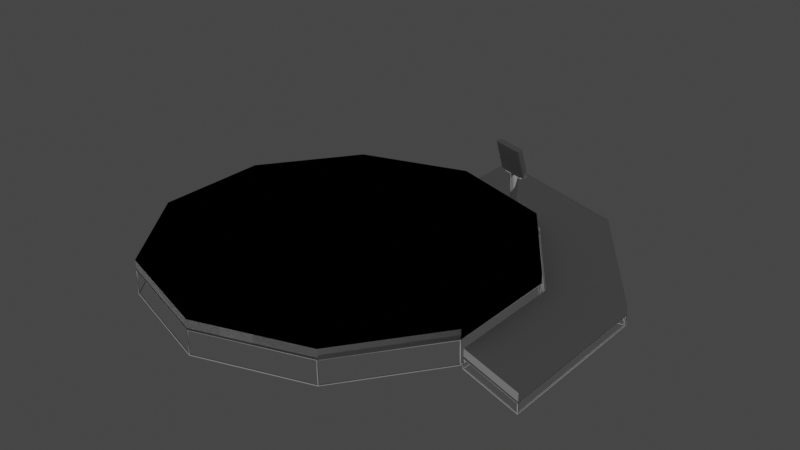 # Source: 3dModels.blend  (saved by Blender 3.0.42; exported with 4.5.12 LTS)
import bpy
from mathutils import Matrix  # noqa: F401  (used for matrix-valued properties, if any)

bpy.ops.wm.read_factory_settings(use_empty=True)
scene = bpy.context.scene
scene.name = 'Scene'

# ---- collections
col_launch_base = bpy.data.collections.new('launch base'); scene.collection.children.link(col_launch_base)
col_tablet = bpy.data.collections.new('tablet'); scene.collection.children.link(col_tablet)

# ---- world
world_world = bpy.data.worlds.new('World'); scene.world = world_world
world_world.use_nodes = True; world_world.node_tree.nodes.clear()
_N = world_world.node_tree.nodes; _L = world_world.node_tree.links
n0 = _N.new('ShaderNodeOutputWorld'); n0.name = 'World Output'; n0.location = (300, 300)
n1 = _N.new('ShaderNodeBackground'); n1.name = 'Background'; n1.location = (10, 300)
n1.inputs[0].default_value = (0.05088, 0.05088, 0.05088, 1.0)
_L.new(n1.outputs[0], n0.inputs[0])
n0.is_active_output = True
world_world.color = (0.05088, 0.05088, 0.05088)
world_world.use_sun_shadow = False
world_world.sun_shadow_jitter_overblur = 0.0

# ---- lights
light_sun = bpy.data.lights.new('Sun', 'SUN')
light_sun.transmission_factor = 0.0
light_sun.energy = 1.0
light_sun.shadow_soft_size = 0.125

# ---- meshes
me_cylinder_002 = bpy.data.meshes.new('Cylinder.002')
me_cylinder_002.from_pydata([(1.191e-08, 2.991, -0.1856), (1.191e-08, 3.006, -0.1985), (1.191e-08, 2.991, 0.1856), (1.191e-08, 3.006, 0.1985), (1.758, 2.42, -0.1856), (1.767, 2.432, -0.1985), (1.758, 2.42, 0.1856), (1.767, 2.432, 0.1985), (2.845, 0.9243, -0.1856), (2.859, 0.929, -0.1985), (2.845, 0.9243, 0.1856), (2.859, 0.929, 0.1985), (2.845, -0.9243, -0.1856), (2.859, -0.929, -0.1985), (2.845, -0.9243, 0.1856), (2.859, -0.929, 0.1985), (1.758, -2.42, -0.1856), (1.767, -2.432, -0.1985), (1.758, -2.42, 0.1856), (1.767, -2.432, 0.1985), (-2.502e-07, -2.991, -0.1856), (-2.502e-07, -3.006, -0.1985), (-2.502e-07, -2.991, 0.1856), (-2.502e-07, -3.006, 0.1985), (-1.758, -2.42, -0.1856), (-1.767, -2.432, -0.1985), (-1.758, -2.42, 0.1856), (-1.767, -2.432, 0.1985), (-2.845, -0.9243, -0.1856), (-2.859, -0.929, -0.1985), (-2.845, -0.9243, 0.1856), (-2.859, -0.929, 0.1985), (-2.845, 0.9243, -0.1856), (-2.859, 0.929, -0.1985), (-2.845, 0.9243, 0.1856), (-2.859, 0.929, 0.1985), (-1.758, 2.42, -0.1856), (-1.767, 2.432, -0.1985), (-1.758, 2.42, 0.1856), (-1.767, 2.432, 0.1985), (0.009511, 2.996, -0.182), (0.009511, 2.996, 0.182), (1.753, 2.429, 0.182), (1.753, 2.429, -0.182), (1.768, 2.418, -0.182), (1.768, 2.418, 0.182), (2.846, 0.9348, 0.182), (2.846, 0.9348, -0.182), (2.852, 0.9167, -0.182), (2.852, 0.9167, 0.182), (2.852, -0.9167, 0.182), (2.852, -0.9167, -0.182), (2.846, -0.9348, -0.182), (2.846, -0.9348, 0.182), (1.768, -2.418, 0.182), (1.768, -2.418, -0.182), (1.753, -2.429, -0.182), (1.753, -2.429, 0.182), (0.00951, -2.996, 0.182), (0.00951, -2.996, -0.182), (-0.009511, -2.996, -0.182), (-0.009511, -2.996, 0.182), (-1.753, -2.429, 0.182), (-1.753, -2.429, -0.182), (-1.768, -2.418, -0.182), (-1.768, -2.418, 0.182), (-2.846, -0.9348, 0.182), (-2.846, -0.9348, -0.182), (-2.852, -0.9167, -0.182), (-2.852, -0.9167, 0.182), (-2.852, 0.9167, 0.182), (-2.852, 0.9167, -0.182), (1.756, 2.418, 0.192), (1.241e-08, 2.988, 0.192), (-1.756, 2.418, 0.192), (-2.842, 0.9234, 0.192), (-2.842, -0.9234, 0.192), (-1.756, -2.418, 0.192), (-2.498e-07, -2.988, 0.192), (1.756, -2.418, 0.192), (2.842, -0.9234, 0.192), (2.842, 0.9234, 0.192), (-2.846, 0.9348, -0.182), (-2.846, 0.9348, 0.182), (-1.768, 2.418, 0.182), (-1.768, 2.418, -0.182), (-1.753, 2.429, -0.182), (-1.753, 2.429, 0.182), (-0.009511, 2.996, 0.182), (-0.009511, 2.996, -0.182), (1.241e-08, 2.988, -0.192), (1.756, 2.418, -0.192), (2.842, 0.9234, -0.192), (2.842, -0.9234, -0.192), (1.756, -2.418, -0.192), (-2.498e-07, -2.988, -0.192), (-1.756, -2.418, -0.192), (-2.842, -0.9234, -0.192), (-2.842, 0.9234, -0.192), (-1.756, 2.418, -0.192)], [], [(40, 41, 2, 0), (41, 40, 1, 3), (41, 42, 6, 2), (42, 41, 3, 7), (42, 43, 4, 6), (43, 42, 7, 5), (43, 40, 0, 4), (40, 43, 5, 1), (44, 45, 6, 4), (45, 44, 5, 7), (45, 46, 10, 6), (46, 45, 7, 11), (46, 47, 8, 10), (47, 46, 11, 9), (47, 44, 4, 8), (44, 47, 9, 5), (48, 49, 10, 8), (49, 48, 9, 11), (49, 50, 14, 10), (50, 49, 11, 15), (50, 51, 12, 14), (51, 50, 15, 13), (51, 48, 8, 12), (48, 51, 13, 9), (52, 53, 14, 12), (53, 52, 13, 15), (53, 54, 18, 14), (54, 53, 15, 19), (54, 55, 16, 18), (55, 54, 19, 17), (55, 52, 12, 16), (52, 55, 17, 13), (56, 57, 18, 16), (57, 56, 17, 19), (57, 58, 22, 18), (58, 57, 19, 23), (58, 59, 20, 22), (59, 58, 23, 21), (59, 56, 16, 20), (56, 59, 21, 17), (60, 61, 22, 20), (61, 60, 21, 23), (61, 62, 26, 22), (62, 61, 23, 27), (62, 63, 24, 26), (63, 62, 27, 25), (63, 60, 20, 24), (60, 63, 25, 21), (64, 65, 26, 24), (65, 64, 25, 27), (65, 66, 30, 26), (66, 65, 27, 31), (66, 67, 28, 30), (67, 66, 31, 29), (67, 64, 24, 28), (64, 67, 29, 25), (68, 69, 30, 28), (69, 68, 29, 31), (69, 70, 34, 30), (70, 69, 31, 35), (70, 71, 32, 34), (71, 70, 35, 33), (71, 68, 28, 32), (68, 71, 33, 29), (72, 73, 2, 6), (73, 72, 7, 3), (73, 74, 38, 2), (74, 73, 3, 39), (74, 75, 34, 38), (75, 74, 39, 35), (75, 76, 30, 34), (76, 75, 35, 31), (76, 77, 26, 30), (77, 76, 31, 27), (77, 78, 22, 26), (78, 77, 27, 23), (78, 79, 18, 22), (79, 78, 23, 19), (79, 80, 14, 18), (80, 79, 19, 15), (80, 81, 10, 14), (81, 80, 15, 11), (81, 72, 6, 10), (72, 81, 11, 7), (82, 83, 34, 32), (83, 82, 33, 35), (83, 84, 38, 34), (84, 83, 35, 39), (84, 85, 36, 38), (85, 84, 39, 37), (85, 82, 32, 36), (82, 85, 37, 33), (86, 87, 38, 36), (87, 86, 37, 39), (87, 88, 2, 38), (88, 87, 39, 3), (88, 89, 0, 2), (89, 88, 3, 1), (89, 86, 36, 0), (86, 89, 1, 37), (90, 91, 4, 0), (91, 90, 1, 5), (91, 92, 8, 4), (92, 91, 5, 9), (92, 93, 12, 8), (93, 92, 9, 13), (93, 94, 16, 12), (94, 93, 13, 17), (94, 95, 20, 16), (95, 94, 17, 21), (95, 96, 24, 20), (96, 95, 21, 25), (96, 97, 28, 24), (97, 96, 25, 29), (97, 98, 32, 28), (98, 97, 29, 33), (98, 99, 36, 32), (99, 98, 33, 37), (99, 90, 0, 36), (90, 99, 37, 1)])
me_cylinder_002.polygons.foreach_set('use_smooth', [True] * 120)
_uv = me_cylinder_002.uv_layers.new(name='UVMap')
_uv.uv.foreach_set('vector', [1.0, 0.5, 1.0, 1.0, 1.0, 1.0, 1.0, 0.5, 1.0, 1.0, 1.0, 0.5, 1.0, 0.5, 1.0, 1.0, 1.0, 1.0, 0.9, 1.0, 0.9, 1.0, 1.0, 1.0, 0.9, 1.0, 1.0, 1.0, 1.0, 1.0, 0.9, 1.0, 0.9, 1.0, 0.9, 0.5, 0.9, 0.5, 0.9, 1.0, 0.9, 0.5, 0.9, 1.0, 0.9, 1.0, 0.9, 0.5, 0.9, 0.5, 1.0, 0.5, 1.0, 0.5, 0.9, 0.5, 1.0, 0.5, 0.9, 0.5, 0.9, 0.5, 1.0, 0.5, 0.9, 0.5, 0.9, 1.0, 0.9, 1.0, 0.9, 0.5, 0.9, 1.0, 0.9, 0.5, 0.9, 0.5, 0.9, 1.0, 0.9, 1.0, 0.8, 1.0, 0.8, 1.0, 0.9, 1.0, 0.8, 1.0, 0.9, 1.0, 0.9, 1.0, 0.8, 1.0, 0.8, 1.0, 0.8, 0.5, 0.8, 0.5, 0.8, 1.0, 0.8, 0.5, 0.8, 1.0, 0.8, 1.0, 0.8, 0.5, 0.8, 0.5, 0.9, 0.5, 0.9, 0.5, 0.8, 0.5, 0.9, 0.5, 0.8, 0.5, 0.8, 0.5, 0.9, 0.5, 0.8, 0.5, 0.8, 1.0, 0.8, 1.0, 0.8, 0.5, 0.8, 1.0, 0.8, 0.5, 0.8, 0.5, 0.8, 1.0, 0.8, 1.0, 0.7, 1.0, 0.7, 1.0, 0.8, 1.0, 0.7, 1.0, 0.8, 1.0, 0.8, 1.0, 0.7, 1.0, 0.7, 1.0, 0.7, 0.5, 0.7, 0.5, 0.7, 1.0, 0.7, 0.5, 0.7, 1.0, 0.7, 1.0, 0.7, 0.5, 0.7, 0.5, 0.8, 0.5, 0.8, 0.5, 0.7, 0.5, 0.8, 0.5, 0.7, 0.5, 0.7, 0.5, 0.8, 0.5, 0.7, 0.5, 0.7, 1.0, 0.7, 1.0, 0.7, 0.5, 0.7, 1.0, 0.7, 0.5, 0.7, 0.5, 0.7, 1.0, 0.7, 1.0, 0.6, 1.0, 0.6, 1.0, 0.7, 1.0, 0.6, 1.0, 0.7, 1.0, 0.7, 1.0, 0.6, 1.0, 0.6, 1.0, 0.6, 0.5, 0.6, 0.5, 0.6, 1.0, 0.6, 0.5, 0.6, 1.0, 0.6, 1.0, 0.6, 0.5, 0.6, 0.5, 0.7, 0.5, 0.7, 0.5, 0.6, 0.5, 0.7, 0.5, 0.6, 0.5, 0.6, 0.5, 0.7, 0.5, 0.6, 0.5, 0.6, 1.0, 0.6, 1.0, 0.6, 0.5, 0.6, 1.0, 0.6, 0.5, 0.6, 0.5, 0.6, 1.0, 0.6, 1.0, 0.5, 1.0, 0.5, 1.0, 0.6, 1.0, 0.5, 1.0, 0.6, 1.0, 0.6, 1.0, 0.5, 1.0, 0.5, 1.0, 0.5, 0.5, 0.5, 0.5, 0.5, 1.0, 0.5, 0.5, 0.5, 1.0, 0.5, 1.0, 0.5, 0.5, 0.5, 0.5, 0.6, 0.5, 0.6, 0.5, 0.5, 0.5, 0.6, 0.5, 0.5, 0.5, 0.5, 0.5, 0.6, 0.5, 0.5, 0.5, 0.5, 1.0, 0.5, 1.0, 0.5, 0.5, 0.5, 1.0, 0.5, 0.5, 0.5, 0.5, 0.5, 1.0, 0.5, 1.0, 0.4, 1.0, 0.4, 1.0, 0.5, 1.0, 0.4, 1.0, 0.5, 1.0, 0.5, 1.0, 0.4, 1.0, 0.4, 1.0, 0.4, 0.5, 0.4, 0.5, 0.4, 1.0, 0.4, 0.5, 0.4, 1.0, 0.4, 1.0, 0.4, 0.5, 0.4, 0.5, 0.5, 0.5, 0.5, 0.5, 0.4, 0.5, 0.5, 0.5, 0.4, 0.5, 0.4, 0.5, 0.5, 0.5, 0.4, 0.5, 0.4, 1.0, 0.4, 1.0, 0.4, 0.5, 0.4, 1.0, 0.4, 0.5, 0.4, 0.5, 0.4, 1.0, 0.4, 1.0, 0.3, 1.0, 0.3, 1.0, 0.4, 1.0, 0.3, 1.0, 0.4, 1.0, 0.4, 1.0, 0.3, 1.0, 0.3, 1.0, 0.3, 0.5, 0.3, 0.5, 0.3, 1.0, 0.3, 0.5, 0.3, 1.0, 0.3, 1.0, 0.3, 0.5, 0.3, 0.5, 0.4, 0.5, 0.4, 0.5, 0.3, 0.5, 0.4, 0.5, 0.3, 0.5, 0.3, 0.5, 0.4, 0.5, 0.3, 0.5, 0.3, 1.0, 0.3, 1.0, 0.3, 0.5, 0.3, 1.0, 0.3, 0.5, 0.3, 0.5, 0.3, 1.0, 0.3, 1.0, 0.2, 1.0, 0.2, 1.0, 0.3, 1.0, 0.2, 1.0, 0.3, 1.0, 0.3, 1.0, 0.2, 1.0, 0.2, 1.0, 0.2, 0.5, 0.2, 0.5, 0.2, 1.0, 0.2, 0.5, 0.2, 1.0, 0.2, 1.0, 0.2, 0.5, 0.2, 0.5, 0.3, 0.5, 0.3, 0.5, 0.2, 0.5, 0.3, 0.5, 0.2, 0.5, 0.2, 0.5, 0.3, 0.5, 0.3911, 0.4442, 0.25, 0.49, 0.25, 0.49, 0.3911, 0.4442, 0.25, 0.49, 0.3911, 0.4442, 0.3911, 0.4442, 0.25, 0.49, 0.25, 0.49, 0.1089, 0.4442, 0.1089, 0.4442, 0.25, 0.49, 0.1089, 0.4442, 0.25, 0.49, 0.25, 0.49, 0.1089, 0.4442, 0.1089, 0.4442, 0.02175, 0.3242, 0.02175, 0.3242, 0.1089, 0.4442, 0.02175, 0.3242, 0.1089, 0.4442, 0.1089, 0.4442, 0.02175, 0.3242, 0.02175, 0.3242, 0.02175, 0.1758, 0.02175, 0.1758, 0.02175, 0.3242, 0.02175, 0.1758, 0.02175, 0.3242, 0.02175, 0.3242, 0.02175, 0.1758, 0.02175, 0.1758, 0.1089, 0.05584, 0.1089, 0.05584, 0.02175, 0.1758, 0.1089, 0.05584, 0.02175, 0.1758, 0.02175, 0.1758, 0.1089, 0.05584, 0.1089, 0.05584, 0.25, 0.01, 0.25, 0.01, 0.1089, 0.05584, 0.25, 0.01, 0.1089, 0.05584, 0.1089, 0.05584, 0.25, 0.01, 0.25, 0.01, 0.3911, 0.05584, 0.3911, 0.05584, 0.25, 0.01, 0.3911, 0.05584, 0.25, 0.01, 0.25, 0.01, 0.3911, 0.05584, 0.3911, 0.05584, 0.4783, 0.1758, 0.4783, 0.1758, 0.3911, 0.05584, 0.4783, 0.1758, 0.3911, 0.05584, 0.3911, 0.05584, 0.4783, 0.1758, 0.4783, 0.1758, 0.4783, 0.3242, 0.4783, 0.3242, 0.4783, 0.1758, 0.4783, 0.3242, 0.4783, 0.1758, 0.4783, 0.1758, 0.4783, 0.3242, 0.4783, 0.3242, 0.3911, 0.4442, 0.3911, 0.4442, 0.4783, 0.3242, 0.3911, 0.4442, 0.4783, 0.3242, 0.4783, 0.3242, 0.3911, 0.4442, 0.2, 0.5, 0.2, 1.0, 0.2, 1.0, 0.2, 0.5, 0.2, 1.0, 0.2, 0.5, 0.2, 0.5, 0.2, 1.0, 0.2, 1.0, 0.1, 1.0, 0.1, 1.0, 0.2, 1.0, 0.1, 1.0, 0.2, 1.0, 0.2, 1.0, 0.1, 1.0, 0.1, 1.0, 0.1, 0.5, 0.1, 0.5, 0.1, 1.0, 0.1, 0.5, 0.1, 1.0, 0.1, 1.0, 0.1, 0.5, 0.1, 0.5, 0.2, 0.5, 0.2, 0.5, 0.1, 0.5, 0.2, 0.5, 0.1, 0.5, 0.1, 0.5, 0.2, 0.5, 0.1, 0.5, 0.1, 1.0, 0.1, 1.0, 0.1, 0.5, 0.1, 1.0, 0.1, 0.5, 0.1, 0.5, 0.1, 1.0, 0.1, 1.0, -7.451e-08, 1.0, -7.451e-08, 1.0, 0.1, 1.0, -7.451e-08, 1.0, 0.1, 1.0, 0.1, 1.0, -7.451e-08, 1.0, -7.451e-08, 1.0, -7.451e-08, 0.5, -7.451e-08, 0.5, -7.451e-08, 1.0, -7.451e-08, 0.5, -7.451e-08, 1.0, -7.451e-08, 1.0, -7.451e-08, 0.5, -7.451e-08, 0.5, 0.1, 0.5, 0.1, 0.5, -7.451e-08, 0.5, 0.1, 0.5, -7.451e-08, 0.5, -7.451e-08, 0.5, 0.1, 0.5, 0.75, 0.49, 0.8911, 0.4442, 0.8911, 0.4442, 0.75, 0.49, 0.8911, 0.4442, 0.75, 0.49, 0.75, 0.49, 0.8911, 0.4442, 0.8911, 0.4442, 0.9783, 0.3242, 0.9783, 0.3242, 0.8911, 0.4442, 0.9783, 0.3242, 0.8911, 0.4442, 0.8911, 0.4442, 0.9783, 0.3242, 0.9783, 0.3242, 0.9783, 0.1758, 0.9783, 0.1758, 0.9783, 0.3242, 0.9783, 0.1758, 0.9783, 0.3242, 0.9783, 0.3242, 0.9783, 0.1758, 0.9783, 0.1758, 0.8911, 0.05584, 0.8911, 0.05584, 0.9783, 0.1758, 0.8911, 0.05584, 0.9783, 0.1758, 0.9783, 0.1758, 0.8911, 0.05584, 0.8911, 0.05584, 0.75, 0.01, 0.75, 0.01, 0.8911, 0.05584, 0.75, 0.01, 0.8911, 0.05584, 0.8911, 0.05584, 0.75, 0.01, 0.75, 0.01, 0.6089, 0.05584, 0.6089, 0.05584, 0.75, 0.01, 0.6089, 0.05584, 0.75, 0.01, 0.75, 0.01, 0.6089, 0.05584, 0.6089, 0.05584, 0.5217, 0.1758, 0.5217, 0.1758, 0.6089, 0.05584, 0.5217, 0.1758, 0.6089, 0.05584, 0.6089, 0.05584, 0.5217, 0.1758, 0.5217, 0.1758, 0.5217, 0.3242, 0.5217, 0.3242, 0.5217, 0.1758, 0.5217, 0.3242, 0.5217, 0.1758, 0.5217, 0.1758, 0.5217, 0.3242, 0.5217, 0.3242, 0.6089, 0.4442, 0.6089, 0.4442, 0.5217, 0.3242, 0.6089, 0.4442, 0.5217, 0.3242, 0.5217, 0.3242, 0.6089, 0.4442, 0.6089, 0.4442, 0.75, 0.49, 0.75, 0.49, 0.6089, 0.4442, 0.75, 0.49, 0.6089, 0.4442, 0.6089, 0.4442, 0.75, 0.49])
me_cylinder_002.use_remesh_fix_poles = True
me_cylinder_002.use_remesh_preserve_attributes = False
me_cylinder_002.update()
me_cylinder_003 = bpy.data.meshes.new('Cylinder.003')
me_cylinder_003.from_pydata([(1.191e-08, 2.999, -0.07503), (1.191e-08, 2.999, 0.07503), (1.763, 2.426, -0.07503), (1.763, 2.426, 0.07503), (2.852, 0.9267, -0.07503), (2.852, 0.9267, 0.07503), (2.852, -0.9267, -0.07503), (2.852, -0.9267, 0.07503), (1.763, -2.426, -0.07503), (1.763, -2.426, 0.07503), (-2.502e-07, -2.999, -0.07503), (-2.502e-07, -2.999, 0.07503), (-1.763, -2.426, -0.07503), (-1.763, -2.426, 0.07503), (-2.852, -0.9267, -0.07503), (-2.852, -0.9267, 0.07503), (-2.852, 0.9267, -0.07503), (-2.852, 0.9267, 0.07503), (-1.763, 2.426, -0.07503), (-1.763, 2.426, 0.07503)], [], [(0, 1, 3, 2), (2, 3, 5, 4), (4, 5, 7, 6), (6, 7, 9, 8), (8, 9, 11, 10), (10, 11, 13, 12), (12, 13, 15, 14), (14, 15, 17, 16), (3, 1, 19, 17, 15, 13, 11, 9, 7, 5), (16, 17, 19, 18), (18, 19, 1, 0), (0, 2, 4, 6, 8, 10, 12, 14, 16, 18)])
_uv = me_cylinder_003.uv_layers.new(name='UVMap')
_uv.uv.foreach_set('vector', [8.85e-05, 0.006365, 0.008133, 8.85e-05, 0.08566, 0.09944, 0.07761, 0.1057, 0.07761, 0.1057, 0.08566, 0.09944, 0.1632, 0.1988, 0.1551, 0.2051, 0.1551, 0.2051, 0.1632, 0.1988, 0.2407, 0.2982, 0.2327, 0.3044, 0.2327, 0.3044, 0.2407, 0.2982, 0.3182, 0.3975, 0.3102, 0.4038, 0.3102, 0.4038, 0.3182, 0.3975, 0.3958, 0.4969, 0.3877, 0.5031, 0.3877, 0.5031, 0.3958, 0.4969, 0.4733, 0.5962, 0.4652, 0.6025, 0.4652, 0.6025, 0.4733, 0.5962, 0.5508, 0.6956, 0.5428, 0.7019, 0.5428, 0.7019, 0.5508, 0.6956, 0.6283, 0.7949, 0.6203, 0.8012, 0.7015, 0.2583, 0.7791, 0.3576, 0.7834, 0.4836, 0.7129, 0.588, 0.5944, 0.631, 0.4733, 0.5962, 0.3958, 0.4969, 0.3914, 0.3709, 0.462, 0.2665, 0.5804, 0.2235, 0.6203, 0.8012, 0.6283, 0.7949, 0.7059, 0.8943, 0.6978, 0.9006, 0.6978, 0.9006, 0.7059, 0.8943, 0.7834, 0.9936, 0.7754, 0.9999, 0.1595, 0.8411, 0.08194, 0.7417, 0.07762, 0.6158, 0.1482, 0.5114, 0.2666, 0.4683, 0.3877, 0.5031, 0.4652, 0.6025, 0.4696, 0.7284, 0.399, 0.8329, 0.2806, 0.8759])
me_cylinder_003.use_remesh_fix_poles = True
me_cylinder_003.use_remesh_preserve_attributes = False
me_cylinder_003.update()
me_cylinder_005 = bpy.data.meshes.new('Cylinder.005')
me_cylinder_005.from_pydata([(5.001e-08, 2.188, -0.07503), (5.001e-08, 2.188, 0.07503), (1.286, 1.77, -0.07503), (1.286, 1.77, 0.07503), (2.081, 0.6762, -0.07503), (2.081, 0.6762, 0.07503), (2.081, -0.6762, -0.07503), (2.081, -0.6762, 0.07503), (1.191e-08, 2.999, -0.07503), (1.763, 2.426, -0.07503), (1.763, 2.426, 0.07503), (1.191e-08, 2.999, 0.07503), (2.852, 0.9267, -0.07503), (2.852, 0.9267, 0.07503), (2.852, -0.9267, -0.07503), (2.852, -0.9267, 0.07503)], [], [(8, 11, 10, 9), (9, 10, 13, 12), (12, 13, 15, 14), (11, 8, 0, 1), (3, 1, 0, 2), (2, 0, 8, 9), (1, 3, 10, 11), (4, 2, 9, 12), (3, 5, 13, 10), (6, 4, 12, 14), (5, 7, 15, 13), (3, 2, 4, 5), (4, 6, 7, 5), (15, 7, 6, 14)])
_uv = me_cylinder_005.uv_layers.new(name='UVMap')
_uv.uv.foreach_set('vector', [1.0, 0.5, 1.0, 1.0, 0.9, 1.0, 0.9, 0.5, 0.9, 0.5, 0.9, 1.0, 0.8, 1.0, 0.8, 0.5, 0.8, 0.5, 0.8, 1.0, 0.7, 1.0, 0.7, 0.5, 0.25, 0.49, 0.75, 0.49, 0.75, 0.4251, 0.25, 0.4251, 0.3529, 0.3917, 0.25, 0.4251, 0.75, 0.4251, 0.8529, 0.3917, 0.8529, 0.3917, 0.75, 0.4251, 0.75, 0.49, 0.8911, 0.4442, 0.25, 0.4251, 0.3529, 0.3917, 0.3911, 0.4442, 0.25, 0.49, 0.9166, 0.3041, 0.8529, 0.3917, 0.8911, 0.4442, 0.9783, 0.3242, 0.3529, 0.3917, 0.4166, 0.3041, 0.4783, 0.3242, 0.3911, 0.4442, 0.9166, 0.1959, 0.9166, 0.3041, 0.9783, 0.3242, 0.9783, 0.1758, 0.4166, 0.3041, 0.4166, 0.1959, 0.4783, 0.1758, 0.4783, 0.3242, 0.3529, 0.3917, 0.8529, 0.3917, 0.9166, 0.3041, 0.4166, 0.3041, 0.9166, 0.3041, 0.9166, 0.1959, 0.4166, 0.1959, 0.4166, 0.3041, 0.4783, 0.1758, 0.4166, 0.1959, 0.9166, 0.1959, 0.9783, 0.1758])
me_cylinder_005.use_remesh_fix_poles = True
me_cylinder_005.use_remesh_preserve_attributes = False
me_cylinder_005.update()
me_cylinder_006 = bpy.data.meshes.new('Cylinder.006')
me_cylinder_006.from_pydata([(0.006498, 2.199, -0.06907), (-0.006498, 2.189, -0.08098), (0.006498, 2.199, 0.06907), (-0.006498, 2.189, 0.08098), (1.293, 1.78, -0.06719), (1.286, 1.77, -0.08286), (1.293, 1.78, 0.06719), (1.286, 1.77, 0.08286), (2.092, 0.6798, -0.06719), (2.081, 0.676, -0.08286), (2.092, 0.6798, 0.06719), (2.081, 0.676, 0.08286), (2.093, -0.6732, -0.06907), (2.08, -0.6826, -0.08098), (2.093, -0.6732, 0.06907), (2.08, -0.6826, 0.08098), (0.004859, 2.992, -0.0694), (-0.004859, 3.005, -0.08065), (1.758, 2.42, -0.06859), (1.767, 2.432, -0.08146), (1.758, 2.42, 0.06859), (1.767, 2.432, 0.08146), (0.004859, 2.992, 0.0694), (-0.004859, 3.005, 0.08065), (2.845, 0.9243, -0.06859), (2.859, 0.929, -0.08146), (2.845, 0.9243, 0.06859), (2.859, 0.929, 0.08146), (2.847, -0.92, -0.0694), (2.857, -0.9334, -0.08065), (2.847, -0.92, 0.0694), (2.857, -0.9334, 0.08065), (0.009511, 2.996, -0.06503), (0.009511, 2.996, 0.06503), (1.753, 2.429, 0.06503), (1.753, 2.429, -0.06503), (1.768, 2.418, -0.06503), (1.768, 2.418, 0.06503), (2.846, 0.9348, 0.06503), (2.846, 0.9348, -0.06503), (2.852, 0.9167, -0.06503), (2.852, 0.9167, 0.06503), (2.852, -0.9167, 0.06503), (2.852, -0.9167, -0.06503), (2.842, -0.9236, 0.06503), (2.096, -0.681, 0.06503), (2.096, -0.681, -0.06503), (2.842, -0.9236, -0.06503), (1.238e-08, 2.989, 0.06503), (1.238e-08, 2.989, -0.06503), (4.928e-08, 2.204, -0.06503), (4.928e-08, 2.204, 0.06503), (1.286, 1.787, -0.07503), (0.01, 2.201, -0.07503), (0.01, 2.985, -0.07503), (1.746, 2.421, -0.07503), (0.01, 2.201, 0.07503), (1.286, 1.787, 0.07503), (1.746, 2.421, 0.07503), (0.01, 2.985, 0.07503), (2.09, 0.6897, -0.07503), (1.302, 1.775, -0.07503), (1.763, 2.409, -0.07503), (2.836, 0.9319, -0.07503), (1.302, 1.775, 0.07503), (2.09, 0.6897, 0.07503), (2.836, 0.9319, 0.07503), (1.763, 2.409, 0.07503), (2.096, -0.6707, -0.07503), (2.096, 0.6707, -0.07503), (2.842, 0.9129, -0.07503), (2.842, -0.9129, -0.07503), (2.096, 0.6707, 0.07503), (2.096, -0.6707, 0.07503), (2.842, -0.9129, 0.07503), (2.842, 0.9129, 0.07503), (2.081, 0.686, 0.06503), (1.295, 1.767, 0.06503), (1.295, 1.767, -0.06503), (2.081, 0.686, -0.06503), (2.086, 0.6679, 0.06503), (2.086, 0.6679, -0.06503), (2.086, -0.6679, -0.06503), (2.086, -0.6679, 0.06503), (0.009511, 2.191, 0.06503), (0.009511, 2.191, -0.06503), (1.28, 1.778, -0.06503), (1.28, 1.778, 0.06503)], [], [(32, 33, 22, 16), (33, 32, 17, 23), (33, 34, 20, 22), (34, 33, 23, 21), (34, 35, 18, 20), (35, 34, 21, 19), (35, 32, 16, 18), (32, 35, 19, 17), (36, 37, 20, 18), (37, 36, 19, 21), (37, 38, 26, 20), (38, 37, 21, 27), (38, 39, 24, 26), (39, 38, 27, 25), (39, 36, 18, 24), (36, 39, 25, 19), (40, 41, 26, 24), (41, 40, 25, 27), (41, 42, 30, 26), (42, 41, 27, 31), (42, 43, 28, 30), (43, 42, 31, 29), (43, 40, 24, 28), (40, 43, 29, 25), (44, 45, 14, 30), (45, 44, 31, 15), (45, 46, 12, 14), (46, 45, 15, 13), (46, 47, 28, 12), (47, 46, 13, 29), (47, 44, 30, 28), (44, 47, 29, 31), (48, 49, 16, 22), (49, 48, 23, 17), (49, 50, 0, 16), (50, 49, 17, 1), (50, 51, 2, 0), (51, 50, 1, 3), (51, 48, 22, 2), (48, 51, 3, 23), (52, 53, 0, 4), (53, 52, 5, 1), (53, 54, 16, 0), (54, 53, 1, 17), (54, 55, 18, 16), (55, 54, 17, 19), (55, 52, 4, 18), (52, 55, 19, 5), (56, 57, 6, 2), (57, 56, 3, 7), (57, 58, 20, 6), (58, 57, 7, 21), (58, 59, 22, 20), (59, 58, 21, 23), (59, 56, 2, 22), (56, 59, 23, 3), (60, 61, 4, 8), (61, 60, 9, 5), (61, 62, 18, 4), (62, 61, 5, 19), (62, 63, 24, 18), (63, 62, 19, 25), (63, 60, 8, 24), (60, 63, 25, 9), (64, 65, 10, 6), (65, 64, 7, 11), (65, 66, 26, 10), (66, 65, 11, 27), (66, 67, 20, 26), (67, 66, 27, 21), (67, 64, 6, 20), (64, 67, 21, 7), (68, 69, 8, 12), (69, 68, 13, 9), (69, 70, 24, 8), (70, 69, 9, 25), (70, 71, 28, 24), (71, 70, 25, 29), (71, 68, 12, 28), (68, 71, 29, 13), (72, 73, 14, 10), (73, 72, 11, 15), (73, 74, 30, 14), (74, 73, 15, 31), (74, 75, 26, 30), (75, 74, 31, 27), (75, 72, 10, 26), (72, 75, 27, 11), (76, 77, 6, 10), (77, 76, 11, 7), (77, 78, 4, 6), (78, 77, 7, 5), (78, 79, 8, 4), (79, 78, 5, 9), (79, 76, 10, 8), (76, 79, 9, 11), (80, 81, 8, 10), (81, 80, 11, 9), (81, 82, 12, 8), (82, 81, 9, 13), (82, 83, 14, 12), (83, 82, 13, 15), (83, 80, 10, 14), (80, 83, 15, 11), (84, 85, 0, 2), (85, 84, 3, 1), (85, 86, 4, 0), (86, 85, 1, 5), (86, 87, 6, 4), (87, 86, 5, 7), (87, 84, 2, 6), (84, 87, 7, 3)])
me_cylinder_006.polygons.foreach_set('use_smooth', [True] * 112)
_uv = me_cylinder_006.uv_layers.new(name='UVMap')
_uv.uv.foreach_set('vector', [1.0, 0.5, 1.0, 1.0, 1.0, 1.0, 1.0, 0.5, 1.0, 1.0, 1.0, 0.5, 1.0, 0.5, 1.0, 1.0, 1.0, 1.0, 0.9, 1.0, 0.9, 1.0, 1.0, 1.0, 0.9, 1.0, 1.0, 1.0, 1.0, 1.0, 0.9, 1.0, 0.9, 1.0, 0.9, 0.5, 0.9, 0.5, 0.9, 1.0, 0.9, 0.5, 0.9, 1.0, 0.9, 1.0, 0.9, 0.5, 0.9, 0.5, 1.0, 0.5, 1.0, 0.5, 0.9, 0.5, 1.0, 0.5, 0.9, 0.5, 0.9, 0.5, 1.0, 0.5, 0.9, 0.5, 0.9, 1.0, 0.9, 1.0, 0.9, 0.5, 0.9, 1.0, 0.9, 0.5, 0.9, 0.5, 0.9, 1.0, 0.9, 1.0, 0.8, 1.0, 0.8, 1.0, 0.9, 1.0, 0.8, 1.0, 0.9, 1.0, 0.9, 1.0, 0.8, 1.0, 0.8, 1.0, 0.8, 0.5, 0.8, 0.5, 0.8, 1.0, 0.8, 0.5, 0.8, 1.0, 0.8, 1.0, 0.8, 0.5, 0.8, 0.5, 0.9, 0.5, 0.9, 0.5, 0.8, 0.5, 0.9, 0.5, 0.8, 0.5, 0.8, 0.5, 0.9, 0.5, 0.8, 0.5, 0.8, 1.0, 0.8, 1.0, 0.8, 0.5, 0.8, 1.0, 0.8, 0.5, 0.8, 0.5, 0.8, 1.0, 0.8, 1.0, 0.7, 1.0, 0.7, 1.0, 0.8, 1.0, 0.7, 1.0, 0.8, 1.0, 0.8, 1.0, 0.7, 1.0, 0.7, 1.0, 0.7, 0.5, 0.7, 0.5, 0.7, 1.0, 0.7, 0.5, 0.7, 1.0, 0.7, 1.0, 0.7, 0.5, 0.7, 0.5, 0.8, 0.5, 0.8, 0.5, 0.7, 0.5, 0.8, 0.5, 0.7, 0.5, 0.7, 0.5, 0.8, 0.5, 0.4783, 0.1758, 0.417, 0.1957, 0.417, 0.1957, 0.4783, 0.1758, 0.417, 0.1957, 0.4783, 0.1758, 0.4783, 0.1758, 0.417, 0.1957, 0.417, 0.1957, 0.917, 0.1957, 0.917, 0.1957, 0.417, 0.1957, 0.917, 0.1957, 0.417, 0.1957, 0.417, 0.1957, 0.917, 0.1957, 0.917, 0.1957, 0.9783, 0.1758, 0.9783, 0.1758, 0.917, 0.1957, 0.9783, 0.1758, 0.917, 0.1957, 0.917, 0.1957, 0.9783, 0.1758, 0.9783, 0.1758, 0.4783, 0.1758, 0.4783, 0.1758, 0.9783, 0.1758, 0.4783, 0.1758, 0.9783, 0.1758, 0.9783, 0.1758, 0.4783, 0.1758, 0.25, 0.49, 0.75, 0.49, 0.75, 0.49, 0.25, 0.49, 0.75, 0.49, 0.25, 0.49, 0.25, 0.49, 0.75, 0.49, 0.75, 0.49, 0.75, 0.4256, 0.75, 0.4256, 0.75, 0.49, 0.75, 0.4256, 0.75, 0.49, 0.75, 0.49, 0.75, 0.4256, 0.75, 0.4256, 0.25, 0.4256, 0.25, 0.4256, 0.75, 0.4256, 0.25, 0.4256, 0.75, 0.4256, 0.75, 0.4256, 0.25, 0.4256, 0.25, 0.4256, 0.25, 0.49, 0.25, 0.49, 0.25, 0.4256, 0.25, 0.49, 0.25, 0.4256, 0.25, 0.4256, 0.25, 0.49, 0.8532, 0.392, 0.75, 0.4256, 0.75, 0.4256, 0.8532, 0.392, 0.75, 0.4256, 0.8532, 0.392, 0.8532, 0.392, 0.75, 0.4256, 0.75, 0.4256, 0.75, 0.49, 0.75, 0.49, 0.75, 0.4256, 0.75, 0.49, 0.75, 0.4256, 0.75, 0.4256, 0.75, 0.49, 0.75, 0.49, 0.8911, 0.4442, 0.8911, 0.4442, 0.75, 0.49, 0.8911, 0.4442, 0.75, 0.49, 0.75, 0.49, 0.8911, 0.4442, 0.8911, 0.4442, 0.8532, 0.392, 0.8532, 0.392, 0.8911, 0.4442, 0.8532, 0.392, 0.8911, 0.4442, 0.8911, 0.4442, 0.8532, 0.392, 0.25, 0.4256, 0.3532, 0.392, 0.3532, 0.392, 0.25, 0.4256, 0.3532, 0.392, 0.25, 0.4256, 0.25, 0.4256, 0.3532, 0.392, 0.3532, 0.392, 0.3911, 0.4442, 0.3911, 0.4442, 0.3532, 0.392, 0.3911, 0.4442, 0.3532, 0.392, 0.3532, 0.392, 0.3911, 0.4442, 0.3911, 0.4442, 0.25, 0.49, 0.25, 0.49, 0.3911, 0.4442, 0.25, 0.49, 0.3911, 0.4442, 0.3911, 0.4442, 0.25, 0.49, 0.25, 0.49, 0.25, 0.4256, 0.25, 0.4256, 0.25, 0.49, 0.25, 0.4256, 0.25, 0.49, 0.25, 0.49, 0.25, 0.4256, 0.917, 0.3043, 0.8532, 0.392, 0.8532, 0.392, 0.917, 0.3043, 0.8532, 0.392, 0.917, 0.3043, 0.917, 0.3043, 0.8532, 0.392, 0.8532, 0.392, 0.8911, 0.4442, 0.8911, 0.4442, 0.8532, 0.392, 0.8911, 0.4442, 0.8532, 0.392, 0.8532, 0.392, 0.8911, 0.4442, 0.8911, 0.4442, 0.9783, 0.3242, 0.9783, 0.3242, 0.8911, 0.4442, 0.9783, 0.3242, 0.8911, 0.4442, 0.8911, 0.4442, 0.9783, 0.3242, 0.9783, 0.3242, 0.917, 0.3043, 0.917, 0.3043, 0.9783, 0.3242, 0.917, 0.3043, 0.9783, 0.3242, 0.9783, 0.3242, 0.917, 0.3043, 0.3532, 0.392, 0.417, 0.3043, 0.417, 0.3043, 0.3532, 0.392, 0.417, 0.3043, 0.3532, 0.392, 0.3532, 0.392, 0.417, 0.3043, 0.417, 0.3043, 0.4783, 0.3242, 0.4783, 0.3242, 0.417, 0.3043, 0.4783, 0.3242, 0.417, 0.3043, 0.417, 0.3043, 0.4783, 0.3242, 0.4783, 0.3242, 0.3911, 0.4442, 0.3911, 0.4442, 0.4783, 0.3242, 0.3911, 0.4442, 0.4783, 0.3242, 0.4783, 0.3242, 0.3911, 0.4442, 0.3911, 0.4442, 0.3532, 0.392, 0.3532, 0.392, 0.3911, 0.4442, 0.3532, 0.392, 0.3911, 0.4442, 0.3911, 0.4442, 0.3532, 0.392, 0.917, 0.1957, 0.917, 0.3043, 0.917, 0.3043, 0.917, 0.1957, 0.917, 0.3043, 0.917, 0.1957, 0.917, 0.1957, 0.917, 0.3043, 0.917, 0.3043, 0.9783, 0.3242, 0.9783, 0.3242, 0.917, 0.3043, 0.9783, 0.3242, 0.917, 0.3043, 0.917, 0.3043, 0.9783, 0.3242, 0.9783, 0.3242, 0.9783, 0.1758, 0.9783, 0.1758, 0.9783, 0.3242, 0.9783, 0.1758, 0.9783, 0.3242, 0.9783, 0.3242, 0.9783, 0.1758, 0.9783, 0.1758, 0.917, 0.1957, 0.917, 0.1957, 0.9783, 0.1758, 0.917, 0.1957, 0.9783, 0.1758, 0.9783, 0.1758, 0.917, 0.1957, 0.417, 0.3043, 0.417, 0.1957, 0.417, 0.1957, 0.417, 0.3043, 0.417, 0.1957, 0.417, 0.3043, 0.417, 0.3043, 0.417, 0.1957, 0.417, 0.1957, 0.4783, 0.1758, 0.4783, 0.1758, 0.417, 0.1957, 0.4783, 0.1758, 0.417, 0.1957, 0.417, 0.1957, 0.4783, 0.1758, 0.4783, 0.1758, 0.4783, 0.3242, 0.4783, 0.3242, 0.4783, 0.1758, 0.4783, 0.3242, 0.4783, 0.1758, 0.4783, 0.1758, 0.4783, 0.3242, 0.4783, 0.3242, 0.417, 0.3043, 0.417, 0.3043, 0.4783, 0.3242, 0.417, 0.3043, 0.4783, 0.3242, 0.4783, 0.3242, 0.417, 0.3043, 0.417, 0.3043, 0.3532, 0.392, 0.3532, 0.392, 0.417, 0.3043, 0.3532, 0.392, 0.417, 0.3043, 0.417, 0.3043, 0.3532, 0.392, 0.3532, 0.392, 0.8532, 0.392, 0.8532, 0.392, 0.3532, 0.392, 0.8532, 0.392, 0.3532, 0.392, 0.3532, 0.392, 0.8532, 0.392, 0.8532, 0.392, 0.917, 0.3043, 0.917, 0.3043, 0.8532, 0.392, 0.917, 0.3043, 0.8532, 0.392, 0.8532, 0.392, 0.917, 0.3043, 0.917, 0.3043, 0.417, 0.3043, 0.417, 0.3043, 0.917, 0.3043, 0.417, 0.3043, 0.917, 0.3043, 0.917, 0.3043, 0.417, 0.3043, 0.417, 0.3043, 0.917, 0.3043, 0.917, 0.3043, 0.417, 0.3043, 0.917, 0.3043, 0.417, 0.3043, 0.417, 0.3043, 0.917, 0.3043, 0.917, 0.3043, 0.917, 0.1957, 0.917, 0.1957, 0.917, 0.3043, 0.917, 0.1957, 0.917, 0.3043, 0.917, 0.3043, 0.917, 0.1957, 0.917, 0.1957, 0.417, 0.1957, 0.417, 0.1957, 0.917, 0.1957, 0.417, 0.1957, 0.917, 0.1957, 0.917, 0.1957, 0.417, 0.1957, 0.417, 0.1957, 0.417, 0.3043, 0.417, 0.3043, 0.417, 0.1957, 0.417, 0.3043, 0.417, 0.1957, 0.417, 0.1957, 0.417, 0.3043, 0.25, 0.4256, 0.75, 0.4256, 0.75, 0.4256, 0.25, 0.4256, 0.75, 0.4256, 0.25, 0.4256, 0.25, 0.4256, 0.75, 0.4256, 0.75, 0.4256, 0.8532, 0.392, 0.8532, 0.392, 0.75, 0.4256, 0.8532, 0.392, 0.75, 0.4256, 0.75, 0.4256, 0.8532, 0.392, 0.8532, 0.392, 0.3532, 0.392, 0.3532, 0.392, 0.8532, 0.392, 0.3532, 0.392, 0.8532, 0.392, 0.8532, 0.392, 0.3532, 0.392, 0.3532, 0.392, 0.25, 0.4256, 0.25, 0.4256, 0.3532, 0.392, 0.25, 0.4256, 0.3532, 0.392, 0.3532, 0.392, 0.25, 0.4256])
me_cylinder_006.use_remesh_fix_poles = True
me_cylinder_006.use_remesh_preserve_attributes = False
me_cylinder_006.update()
me_cylinder_001 = bpy.data.meshes.new('Cylinder.001')
me_cylinder_001.from_pydata([(1.191e-08, 2.999, -0.07503), (1.191e-08, 2.999, 0.07503), (1.763, 2.426, -0.07503), (1.763, 2.426, 0.07503), (1.763, -2.426, -0.07503), (1.763, -2.426, 0.07503), (-2.502e-07, -2.999, -0.07503), (-2.502e-07, -2.999, 0.07503), (-1.763, -2.426, -0.07503), (-1.763, -2.426, 0.07503), (-2.852, -0.9267, -0.07503), (-2.852, -0.9267, 0.07503), (-2.852, 0.9267, -0.07503), (-2.852, 0.9267, 0.07503), (-1.763, 2.426, -0.07503), (-1.763, 2.426, 0.07503)], [], [(0, 1, 3, 2), (0, 2, 4, 6, 8, 10, 12, 14), (2, 3, 5, 4), (4, 5, 7, 6), (6, 7, 9, 8), (8, 9, 11, 10), (10, 11, 13, 12), (3, 1, 15, 13, 11, 9, 7, 5), (12, 13, 15, 14), (14, 15, 1, 0)])
_uv = me_cylinder_001.uv_layers.new(name='UVMap')
_uv.uv.foreach_set('vector', [8.85e-05, 0.006365, 0.008133, 8.85e-05, 0.08566, 0.09944, 0.07761, 0.1057, 0.7754, 0.9999, 0.07761, 0.1057, 0.3102, 0.4038, 0.3877, 0.5031, 0.4652, 0.6025, 0.5428, 0.7019, 0.6203, 0.8012, 0.6978, 0.9006, 0.07761, 0.1057, 0.08566, 0.09944, 0.3182, 0.3975, 0.3102, 0.4038, 0.3102, 0.4038, 0.3182, 0.3975, 0.3958, 0.4969, 0.3877, 0.5031, 0.3877, 0.5031, 0.3958, 0.4969, 0.4733, 0.5962, 0.4652, 0.6025, 0.4652, 0.6025, 0.4733, 0.5962, 0.5508, 0.6956, 0.5428, 0.7019, 0.5428, 0.7019, 0.5508, 0.6956, 0.6283, 0.7949, 0.6203, 0.8012, 0.08566, 0.09944, 0.7834, 0.9936, 0.7059, 0.8943, 0.6283, 0.7949, 0.5508, 0.6956, 0.4733, 0.5962, 0.3958, 0.4969, 0.3182, 0.3975, 0.6203, 0.8012, 0.6283, 0.7949, 0.7059, 0.8943, 0.6978, 0.9006, 0.6978, 0.9006, 0.7059, 0.8943, 0.7834, 0.9936, 0.7754, 0.9999])
me_cylinder_001.use_remesh_fix_poles = True
me_cylinder_001.use_remesh_preserve_attributes = False
me_cylinder_001.update()
me_cylinder_004 = bpy.data.meshes.new('Cylinder.004')
me_cylinder_004.from_pydata([(1.763, 2.426, -0.07503), (1.763, 2.426, 0.07503), (2.852, 0.9267, -0.07503), (2.852, 0.9267, 0.07503), (2.852, -0.9267, -0.07503), (2.852, -0.9267, 0.07503), (1.763, -2.426, -0.07503), (1.763, -2.426, 0.07503)], [], [(0, 1, 3, 2), (2, 3, 5, 4), (4, 5, 7, 6), (0, 6, 7, 1), (3, 1, 7, 5), (0, 2, 4, 6)])
_uv = me_cylinder_004.uv_layers.new(name='UVMap')
_uv.uv.foreach_set('vector', [0.07761, 0.1057, 0.08566, 0.09944, 0.1632, 0.1988, 0.1551, 0.2051, 0.1551, 0.2051, 0.1632, 0.1988, 0.2407, 0.2982, 0.2327, 0.3044, 0.2327, 0.3044, 0.2407, 0.2982, 0.3182, 0.3975, 0.3102, 0.4038, 0.07761, 0.1057, 0.3102, 0.4038, 0.3182, 0.3975, 0.08566, 0.09944, 0.1632, 0.1988, 0.08566, 0.09944, 0.3182, 0.3975, 0.2407, 0.2982, 0.07761, 0.1057, 0.1551, 0.2051, 0.2327, 0.3044, 0.3102, 0.4038])
me_cylinder_004.use_remesh_fix_poles = True
me_cylinder_004.use_remesh_preserve_attributes = False
me_cylinder_004.update()
me_tee_joint_001 = bpy.data.meshes.new('Tee Joint.001')
me_tee_joint_001.from_pydata([(0.0, 1.0, -3.0), (0.866, 0.5, -3.0), (0.866, -0.5, -3.0), (1.225e-16, -1.0, -3.0), (-0.866, -0.5, -3.0), (-0.866, 0.5, -3.0), (0.0, 1.0, 0.0), (0.866, 0.5, 0.0), (0.866, -0.5, 0.0), (1.225e-16, -1.0, 1.225e-16), (-0.866, -0.5, -0.866), (-0.866, 0.5, -0.866), (-0.866, 0.5, 0.866), (-0.866, -0.5, 0.866), (-9.26, 1.0, -4.048e-07), (-9.26, 0.5, 0.866), (-9.26, -0.5, 0.866), (-9.26, -1.0, -4.048e-07), (-9.26, -0.5, -0.866), (-9.26, 0.5, -0.866), (0.0, 1.0, 3.0), (0.866, 0.5, 3.0), (0.866, -0.5, 3.0), (1.225e-16, -1.0, 3.0), (-0.866, -0.5, 3.0), (-0.866, 0.5, 3.0)], [], [(6, 0, 5, 11), (0, 6, 7, 1), (1, 7, 8, 2), (2, 8, 9, 3), (3, 9, 10, 4), (4, 10, 11, 5), (14, 6, 11, 19), (6, 14, 15, 12), (12, 15, 16, 13), (13, 16, 17, 9), (9, 17, 18, 10), (10, 18, 19, 11), (20, 6, 12, 25), (6, 20, 21, 7), (7, 21, 22, 8), (8, 22, 23, 9), (9, 23, 24, 13), (13, 24, 25, 12), (20, 25, 22, 21), (22, 25, 24, 23), (0, 1, 2, 5), (2, 3, 4, 5)])
me_tee_joint_001.polygons.foreach_set('use_smooth', [True] * 22)
me_tee_joint_001.use_remesh_fix_poles = True
me_tee_joint_001.use_remesh_preserve_attributes = False
me_tee_joint_001.update()
me_roundcube_001 = bpy.data.meshes.new('Roundcube.001')
me_roundcube_001.from_pydata([(4.159, 0.6655, -3.915), (4.06, 0.6854, -3.935), (3.961, 0.6914, -3.941), (-3.961, 0.6914, -3.941), (-4.06, 0.6854, -3.935), (4.194, 0.6854, -3.858), (4.077, 0.7256, -3.868), (3.961, 0.7371, -3.871), (-3.961, 0.7371, -3.871), (-4.077, 0.7256, -3.868), (4.204, 0.6914, -3.8), (4.204, 0.6914, 3.8), (4.082, 0.7371, -3.8), (4.082, 0.7371, 3.8), (3.961, 0.75, 3.8), (3.961, 0.75, -3.8), (-3.961, 0.75, -3.8), (-3.961, 0.75, 3.8), (-4.082, 0.7371, -3.8), (-4.082, 0.7371, 3.8), (4.194, 0.6854, 3.858), (4.077, 0.7256, 3.868), (3.961, 0.7371, 3.871), (-3.961, 0.7371, 3.871), (-4.077, 0.7256, 3.868), (-4.159, 0.6655, -3.915), (-4.194, 0.6077, -3.935), (-4.204, 0.55, -3.941), (-4.204, -0.55, -3.941), (-4.194, -0.6077, -3.935), (-4.194, 0.6854, -3.858), (-4.263, 0.6177, -3.868), (-4.283, 0.55, -3.871), (-4.283, -0.55, -3.871), (-4.263, -0.6177, -3.868), (-4.204, 0.6914, -3.8), (-4.204, 0.6914, 3.8), (-4.283, 0.6207, -3.8), (-4.283, 0.6207, 3.8), (-4.305, 0.55, 3.8), (-4.305, 0.55, -3.8), (-4.305, -0.55, -3.8), (-4.305, -0.55, 3.8), (-4.283, -0.6207, -3.8), (-4.283, -0.6207, 3.8), (-4.194, 0.6854, 3.858), (-4.263, 0.6177, 3.868), (-4.283, 0.55, 3.871), (-4.283, -0.55, 3.871), (-4.263, -0.6177, 3.868), (-4.159, -0.6655, -3.915), (-4.06, -0.6854, -3.935), (-3.961, -0.6914, -3.941), (3.961, -0.6914, -3.941), (4.06, -0.6854, -3.935), (-4.194, -0.6854, -3.858), (-4.077, -0.7256, -3.868), (-3.961, -0.7371, -3.871), (3.961, -0.7371, -3.871), (4.077, -0.7256, -3.868), (-4.204, -0.6914, -3.8), (-4.204, -0.6914, 3.8), (-4.082, -0.7371, -3.8), (-4.082, -0.7371, 3.8), (-3.832, -0.75, 3.671), (-3.832, -0.75, -3.671), (3.832, -0.75, -3.671), (3.832, -0.75, 3.671), (4.082, -0.7371, -3.8), (4.082, -0.7371, 3.8), (-4.194, -0.6854, 3.858), (-4.077, -0.7256, 3.868), (-3.961, -0.7371, 3.871), (3.961, -0.7371, 3.871), (4.077, -0.7256, 3.868), (4.159, -0.6655, -3.915), (4.194, -0.6077, -3.935), (4.204, -0.55, -3.941), (4.204, 0.55, -3.941), (4.194, 0.6077, -3.935), (4.194, -0.6854, -3.858), (4.263, -0.6177, -3.868), (4.283, -0.55, -3.871), (4.283, 0.55, -3.871), (4.263, 0.6177, -3.868), (4.204, -0.6914, -3.8), (4.204, -0.6914, 3.8), (4.283, -0.6207, -3.8), (4.283, -0.6207, 3.8), (4.305, -0.55, 3.8), (4.305, -0.55, -3.8), (4.305, 0.55, -3.8), (4.305, 0.55, 3.8), (4.283, 0.6207, -3.8), (4.283, 0.6207, 3.8), (4.194, -0.6854, 3.858), (4.263, -0.6177, 3.868), (4.283, -0.55, 3.871), (4.283, 0.55, 3.871), (4.263, 0.6177, 3.868), (4.077, -0.6177, -3.976), (3.961, -0.6207, -3.987), (-3.961, -0.6207, -3.987), (-4.077, -0.6177, -3.976), (4.082, -0.55, -3.987), (4.082, 0.55, -3.987), (3.961, 0.55, -4.0), (3.961, -0.55, -4.0), (-3.961, -0.55, -4.0), (-3.961, 0.55, -4.0), (-4.082, -0.55, -3.987), (-4.082, 0.55, -3.987), (4.077, 0.6177, -3.976), (3.961, 0.6207, -3.987), (-3.961, 0.6207, -3.987), (-4.077, 0.6177, -3.976), (4.159, 0.6655, 3.915), (4.06, 0.6854, 3.935), (3.961, 0.6914, 3.941), (-3.961, 0.6914, 3.941), (-4.06, 0.6854, 3.935), (-4.159, 0.6655, 3.915), (4.194, 0.6077, 3.935), (4.077, 0.6177, 3.976), (3.961, 0.6207, 3.987), (-3.961, 0.6207, 3.987), (-4.077, 0.6177, 3.976), (-4.194, 0.6077, 3.935), (4.204, 0.55, 3.941), (4.204, -0.55, 3.941), (4.082, 0.55, 3.987), (4.082, -0.55, 3.987), (3.961, -0.55, 4.0), (3.961, 0.55, 4.0), (-3.961, 0.55, 4.0), (-3.961, -0.55, 4.0), (-4.082, 0.55, 3.987), (-4.082, -0.55, 3.987), (-4.204, 0.55, 3.941), (-4.204, -0.55, 3.941), (4.194, -0.6077, 3.935), (4.077, -0.6177, 3.976), (3.961, -0.6207, 3.987), (-3.961, -0.6207, 3.987), (-4.077, -0.6177, 3.976), (-4.194, -0.6077, 3.935), (4.159, -0.6655, 3.915), (4.06, -0.6854, 3.935), (3.961, -0.6914, 3.941), (-3.961, -0.6914, 3.941), (-4.06, -0.6854, 3.935), (-4.159, -0.6655, 3.915), (-3.961, -0.75, 3.8), (-3.961, -0.75, -3.8), (3.961, -0.75, 3.8), (3.961, -0.75, -3.8), (-3.832, -0.4049, 3.671), (-3.832, -0.4049, -3.671), (3.832, -0.4049, 3.671), (3.832, -0.4049, -3.671)], [], [(0, 1, 6, 5), (1, 2, 7, 6), (2, 3, 8, 7), (3, 4, 9, 8), (4, 25, 30, 9), (5, 6, 12, 10), (6, 7, 15, 12), (7, 8, 16, 15), (8, 9, 18, 16), (9, 30, 35, 18), (10, 12, 13, 11), (12, 15, 14, 13), (15, 16, 17, 14), (16, 18, 19, 17), (18, 35, 36, 19), (11, 13, 21, 20), (13, 14, 22, 21), (14, 17, 23, 22), (17, 19, 24, 23), (19, 36, 45, 24), (20, 21, 117, 116), (21, 22, 118, 117), (22, 23, 119, 118), (23, 24, 120, 119), (24, 45, 121, 120), (25, 26, 31, 30), (26, 27, 32, 31), (27, 28, 33, 32), (28, 29, 34, 33), (29, 50, 55, 34), (30, 31, 37, 35), (31, 32, 40, 37), (32, 33, 41, 40), (33, 34, 43, 41), (34, 55, 60, 43), (35, 37, 38, 36), (37, 40, 39, 38), (40, 41, 42, 39), (41, 43, 44, 42), (43, 60, 61, 44), (36, 38, 46, 45), (38, 39, 47, 46), (39, 42, 48, 47), (42, 44, 49, 48), (44, 61, 70, 49), (45, 46, 127, 121), (46, 47, 138, 127), (47, 48, 139, 138), (48, 49, 145, 139), (49, 70, 151, 145), (50, 51, 56, 55), (51, 52, 57, 56), (52, 53, 58, 57), (53, 54, 59, 58), (54, 75, 80, 59), (55, 56, 62, 60), (56, 57, 153, 62), (57, 58, 155, 153), (58, 59, 68, 155), (59, 80, 85, 68), (60, 62, 63, 61), (62, 153, 152, 63), (65, 66, 159, 157), (155, 68, 69, 154), (68, 85, 86, 69), (61, 63, 71, 70), (63, 152, 72, 71), (152, 154, 73, 72), (154, 69, 74, 73), (69, 86, 95, 74), (70, 71, 150, 151), (71, 72, 149, 150), (72, 73, 148, 149), (73, 74, 147, 148), (74, 95, 146, 147), (75, 76, 81, 80), (76, 77, 82, 81), (77, 78, 83, 82), (78, 79, 84, 83), (79, 0, 5, 84), (80, 81, 87, 85), (81, 82, 90, 87), (82, 83, 91, 90), (83, 84, 93, 91), (84, 5, 10, 93), (85, 87, 88, 86), (87, 90, 89, 88), (90, 91, 92, 89), (91, 93, 94, 92), (93, 10, 11, 94), (86, 88, 96, 95), (88, 89, 97, 96), (89, 92, 98, 97), (92, 94, 99, 98), (94, 11, 20, 99), (95, 96, 140, 146), (96, 97, 129, 140), (97, 98, 128, 129), (98, 99, 122, 128), (99, 20, 116, 122), (75, 54, 100, 76), (54, 53, 101, 100), (53, 52, 102, 101), (52, 51, 103, 102), (51, 50, 29, 103), (76, 100, 104, 77), (100, 101, 107, 104), (101, 102, 108, 107), (102, 103, 110, 108), (103, 29, 28, 110), (77, 104, 105, 78), (104, 107, 106, 105), (107, 108, 109, 106), (108, 110, 111, 109), (110, 28, 27, 111), (78, 105, 112, 79), (105, 106, 113, 112), (106, 109, 114, 113), (109, 111, 115, 114), (111, 27, 26, 115), (79, 112, 1, 0), (112, 113, 2, 1), (113, 114, 3, 2), (114, 115, 4, 3), (115, 26, 25, 4), (116, 117, 123, 122), (117, 118, 124, 123), (118, 119, 125, 124), (119, 120, 126, 125), (120, 121, 127, 126), (122, 123, 130, 128), (123, 124, 133, 130), (124, 125, 134, 133), (125, 126, 136, 134), (126, 127, 138, 136), (128, 130, 131, 129), (130, 133, 132, 131), (133, 134, 135, 132), (134, 136, 137, 135), (136, 138, 139, 137), (129, 131, 141, 140), (131, 132, 142, 141), (132, 135, 143, 142), (135, 137, 144, 143), (137, 139, 145, 144), (140, 141, 147, 146), (141, 142, 148, 147), (142, 143, 149, 148), (143, 144, 150, 149), (144, 145, 151, 150), (65, 64, 152, 153), (64, 67, 154, 152), (66, 65, 153, 155), (67, 66, 155, 154), (157, 159, 158, 156), (64, 65, 157, 156), (66, 67, 158, 159), (67, 64, 156, 158)])
me_roundcube_001.polygons.foreach_set('use_smooth', [True] * 158)
me_roundcube_001.use_remesh_fix_poles = True
me_roundcube_001.use_remesh_preserve_attributes = False
me_roundcube_001.update()

# ---- objects
ob_sun = bpy.data.objects.new('Sun', light_sun)
ob_foundation = bpy.data.objects.new('foundation', me_cylinder_002)
ob_base = bpy.data.objects.new('base', me_cylinder_003)
ob_platform = bpy.data.objects.new('platform', me_cylinder_005)
ob_platformfoundation = bpy.data.objects.new('platformFoundation', me_cylinder_006)
ob_basewithramp = bpy.data.objects.new('baseWithRamp', me_cylinder_001)
ob_ramp = bpy.data.objects.new('ramp', me_cylinder_004)
ob_tablebase = bpy.data.objects.new('tableBase', me_tee_joint_001)
ob_roundcube_001 = bpy.data.objects.new('Roundcube.001', me_roundcube_001)

# ---- transforms, parenting, visibility, modifiers, constraints
ob_sun.location = (29.1, -49.69, -39.0)
ob_sun.rotation_euler = (2.996, -0.318, -1.455)
ob_foundation.location = (0.0, 0.0, -0.1986)
ob_foundation.scale = (8.712, 8.712, 8.712)
ob_base.location = (0.0, 0.0, 2.215)
ob_base.scale = (8.712, 8.712, 8.712)
ob_platform.location = (0.0, 0.0, -0.008345)
ob_platform.scale = (12.2, 12.2, 8.712)
ob_platformfoundation.location = (0.0, 0.0, -1.323)
ob_platformfoundation.scale = (12.2, 12.2, 8.712)
ob_basewithramp.location = (0.0, 0.0, 2.215)
ob_basewithramp.scale = (8.712, 8.712, 8.712)
ob_ramp.location = (0.0, 0.0, 2.215)
ob_ramp.scale = (8.712, 8.712, 8.712)
ob_tablebase.location = (8.899, 25.18, 5.74)
ob_tablebase.rotation_euler = (2.828, -1.571, 0.0)
ob_tablebase.scale = (0.5563, 0.5563, 0.5563)
ob_roundcube_001.location = (8.718, 24.63, 7.771)
ob_roundcube_001.rotation_euler = (-0.2697, -0.0, 2.828)
ob_roundcube_001.scale = (0.5563, 0.5563, 0.5563)

# ---- collection membership
scene.collection.objects.link(ob_sun)
col_launch_base.objects.link(ob_foundation)
col_launch_base.objects.link(ob_base)
col_launch_base.objects.link(ob_platform)
col_launch_base.objects.link(ob_platformfoundation)
col_launch_base.objects.link(ob_basewithramp)
col_launch_base.objects.link(ob_ramp)
col_tablet.objects.link(ob_tablebase)
col_tablet.objects.link(ob_roundcube_001)

# ---- scene / render settings (as saved in the file)
scene.frame_start = 1; scene.frame_end = 250; scene.frame_set(1)
scene.render.engine = 'BLENDER_EEVEE_NEXT'
scene.cycles.sampling_pattern = 'TABULATED_SOBOL'
scene.cycles.use_light_tree = False
scene.view_settings.view_transform = 'Filmic'
bpy.context.view_layer.update()

# ---- added for rendering (the .blend has no active camera): camera
cam_auto = bpy.data.cameras.new('AutoCamera')
cam_auto.lens = 50.0
cam_auto.sensor_width = 36.0
cam_auto.clip_end = 1422.06
ob_auto_camera = bpy.data.objects.new('AutoCamera', cam_auto)
scene.collection.objects.link(ob_auto_camera)
ob_auto_camera.location = (86.0117, -92.003, 68.815)
ob_auto_camera.rotation_euler = (1.09748, -7.21219e-08, 0.694738)
scene.camera = ob_auto_camera
bpy.context.view_layer.update()
